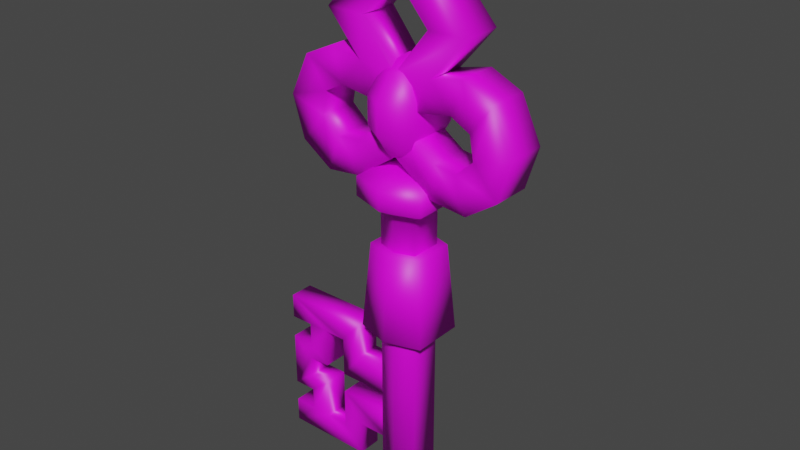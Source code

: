 # Source: llaveVerde.blend  (saved by Blender 3.6.13; exported with 4.5.12 LTS)
import bpy
from mathutils import Matrix  # noqa: F401  (used for matrix-valued properties, if any)

bpy.ops.wm.read_factory_settings(use_empty=True)
scene = bpy.context.scene
scene.name = 'Scene'

# ---- collections
col_collection = bpy.data.collections.new('Collection'); scene.collection.children.link(col_collection)

# ---- images (referenced by path relative to the original .blend; pixels are not part of the script)
import os
ASSET_DIR = os.environ.get("B2B_ASSET_DIR", "")  # directory of the original .blend (textures are referenced by path, not embedded)
HERE = os.path.dirname(os.path.abspath(__file__))  # packed textures are extracted next to this script under _unpacked/

def load_image(name, relpath, width, height, colorspace="sRGB"):
    """Load a texture the original file referenced (path relative to the .blend, or extracted next to this script)."""
    p = next((c for c in (os.path.join(HERE, relpath), os.path.join(ASSET_DIR, relpath)) if relpath and os.path.exists(c)), "")
    if p:
        img = bpy.data.images.load(p, check_existing=True)
        img.name = name
    else:  # same state as the original file: an image datablock whose file is absent (Cycles renders it pink)
        img = bpy.data.images.new(name, width, height)
        img.source = "FILE"
        img.filepath = "//" + (relpath or name)
    img.colorspace_settings.name = colorspace
    return img
img_key03_0_png_001 = load_image('key03_0.png.001', 'key03_0.png', 1024, 1024, 'sRGB')

# ---- materials (node trees are filled in below, after node groups)
mat_material_002 = bpy.data.materials.new('Material.002')
mat_material_002.use_transparent_shadow = False

# ---- material node trees
mat_material_002.use_nodes = True; mat_material_002.node_tree.nodes.clear()
_N = mat_material_002.node_tree.nodes; _L = mat_material_002.node_tree.links
n0 = _N.new('ShaderNodeBsdfPrincipled'); n0.name = 'Principled BSDF'; n0.location = (10, 300)
n0.distribution = 'GGX'
n0.subsurface_method = 'RANDOM_WALK_SKIN'
n0.inputs[3].default_value = 1.45
n0.inputs[27].default_value = (0.0, 0.0, 0.0, 1.0)
n0.inputs[28].default_value = 1.0
n1 = _N.new('ShaderNodeOutputMaterial'); n1.name = 'Material Output'; n1.location = (300, 300)
n2 = _N.new('ShaderNodeTexImage'); n2.name = 'Image Texture'; n2.location = (-420, 333)
n2.image = img_key03_0_png_001
_L.new(n0.outputs[0], n1.inputs[0])
_L.new(n2.outputs[0], n0.inputs[0])
n1.is_active_output = True

# ---- world
world_world = bpy.data.worlds.new('World'); scene.world = world_world
world_world.use_nodes = True; world_world.node_tree.nodes.clear()
_N = world_world.node_tree.nodes; _L = world_world.node_tree.links
n0 = _N.new('ShaderNodeOutputWorld'); n0.name = 'World Output'; n0.location = (300, 300)
n1 = _N.new('ShaderNodeBackground'); n1.name = 'Background'; n1.location = (10, 300)
n1.inputs[0].default_value = (0.05088, 0.05088, 0.05088, 1.0)
_L.new(n1.outputs[0], n0.inputs[0])
n0.is_active_output = True
world_world.color = (0.05088, 0.05088, 0.05088)
world_world.use_sun_shadow = False
world_world.sun_shadow_jitter_overblur = 0.0

# ---- meshes
me_shape0_material0_001 = bpy.data.meshes.new('shape0_material0.001')
me_shape0_material0_001.from_pydata([(-0.1892, 2.197, 0.1004), (-0.3484, 2.233, 0.1004), (-0.5379, 1.745, -0.1004), (-0.5379, 1.745, 0.1004), (-0.3822, 1.638, -0.1004), (-0.3822, 1.638, 0.1004), (-0.2027, 1.658, -0.1004), (0.0, 1.807, -0.1004), (0.3822, 1.638, -0.1004), (0.5379, 1.745, -0.1004), (0.5037, 2.161, 0.1004), (0.1892, 2.197, 0.1004), (-0.2962, 2.064, -0.1004), (0.0, 2.022, 0.1004), (0.3929, 2.012, 0.1004), (0.4141, 1.896, -0.1004), (0.4141, 1.896, 0.1004), (0.3258, 1.816, -0.1004), (0.0, 1.983, -0.1004), (-0.3258, 1.816, -0.1004), (0.0763, 1.817, -0.08122), (0.0, 1.817, -0.1308), (0.0, 2.077, -0.2116), (-0.0763, 2.193, -0.08122), (-0.0763, 2.193, 0.08122), (0.0, 2.077, 0.2116), (0.0, 1.933, 0.2116), (0.0763, 1.817, 0.08122), (0.6014, 1.951, 0.1004), (0.3484, 2.233, 0.1004), (0.364, 2.401, 0.1004), (0.0, 2.596, 0.1004), (-0.364, 2.401, 0.1004), (-0.1728, 2.398, 0.1004), (0.2962, 2.064, 0.1004), (-0.7082, 0.8324, 0.06196), (-0.5911, 0.7053, 0.06196), (-0.5911, 0.5905, 0.06196), (-0.7082, 0.5905, 0.06196), (-0.5911, 0.5006, 0.06196), (-0.7082, 0.3043, 0.06196), (-0.5911, 0.3043, 0.06196), (-0.5911, 0.1895, 0.06196), (-0.4828, 0.1895, 0.06196), (-0.7082, 0.06241, -0.06196), (-0.7082, 0.1895, -0.06196), (-0.5911, 0.1895, -0.06196), (-0.5911, 0.3043, -0.06196), (-0.7082, 0.3043, -0.06196), (-0.5911, 0.5905, -0.06196), (-0.4828, 0.5006, -0.06196), (-0.5911, 0.7053, -0.06196), (-0.7082, 0.8324, -0.06196), (0.2027, 1.658, -0.1004), (0.2158, 1.831, -0.1004), (-0.2158, 1.831, -0.1004), (-0.6014, 1.951, -0.1004), (-0.099, 1.53, 0.0792), (0.0, 1.583, 0.2066), (-0.1826, 1.583, 0.1461), (-0.1826, 1.679, -0.1461), (0.0, 1.679, -0.2066), (0.0, 1.583, -0.2066), (0.099, 0.905, 0.0792), (0.099, 0.905, -0.0792), (0.099, 0.03132, -0.0792), (0.0, 0.905, -0.112), (0.0, 0.03132, -0.112), (-0.099, 0.905, -0.0792), (-0.099, 0.905, 0.0792), (0.0, 0.905, 0.112), (0.0, 1.306, 0.112), (0.0, 1.53, 0.112), (-0.099, 1.306, 0.0792), (-0.099, 1.306, -0.0792), (-0.099, 1.53, -0.0792), (0.0, 1.306, -0.112), (0.0, 1.53, -0.112), (0.099, 1.306, -0.0792), (0.099, 1.306, 0.0792), (0.1407, 1.344, 0.1036), (0.1745, 0.905, 0.1307), (0.0, 1.344, -0.1465), (-0.1407, 1.344, 0.1036), (-0.1745, 0.905, 0.1307), (0.0, 2.18, -0.1004), (-0.364, 2.401, -0.1004), (0.364, 2.401, -0.1004), (0.1107, 1.731, 0.08855), (0.1107, 1.731, -0.08855), (0.1826, 1.679, 0.1461), (0.1826, 1.583, -0.1461), (0.099, 1.53, 0.0792), (-0.2962, 2.064, 0.1004), (-0.5037, 2.161, 0.1004), (-0.3929, 2.012, 0.1004), (-0.6014, 1.951, 0.1004), (0.3484, 2.233, -0.1004), (0.2962, 2.064, -0.1004), (0.1892, 2.197, -0.1004), (0.0, 2.022, -0.1004), (-0.1892, 2.197, -0.1004), (-0.4828, 0.1895, -0.06196), (-0.3669, 0.1895, -0.06196), (-0.2576, 0.06241, -0.06196), (-0.3669, 0.3942, -0.06196), (-0.2576, 0.2421, -0.06196), (-0.2576, 0.8324, 0.06196), (-0.08602, 0.5006, 0.06196), (-0.08602, 0.6527, 0.06196), (0.1234, 1.933, -0.1314), (0.1234, 2.077, -0.1314), (0.0763, 2.193, -0.08122), (0.0, 1.817, 0.1308), (-0.1234, 1.933, 0.1314), (-0.1234, 2.077, 0.1314), (0.0, 2.193, -0.1308), (-0.1234, 2.077, -0.1314), (-0.1234, 1.933, -0.1314), (0.0, 1.933, -0.2116), (-0.0763, 1.817, -0.08122), (-0.1107, 1.731, 0.08855), (-0.1826, 1.583, -0.1461), (0.099, 1.53, -0.0792), (0.1728, 2.398, 0.1004), (0.1728, 2.398, -0.1004), (0.1826, 1.679, -0.1461), (-0.1107, 1.731, -0.08855), (0.0, 2.18, 0.1004), (-0.1728, 2.398, -0.1004), (0.0, 2.596, -0.1004), (0.1234, 1.933, 0.1314), (0.1234, 2.077, 0.1314), (0.0, 2.193, 0.1308), (0.0763, 2.193, 0.08122), (0.0, 2.251, 0.0), (0.0, 2.809, 0.1004), (0.0, 2.809, -0.1004), (-0.1826, 1.679, 0.1461), (-0.2576, 0.2421, 0.06196), (-0.2576, 0.8324, -0.06196), (-0.3669, 0.1895, 0.06196), (-0.3669, 0.5006, -0.06196), (-0.2576, 0.6527, -0.06196), (-0.5911, 0.5006, -0.06196), (-0.5911, 0.3942, 0.06196), (-0.5911, 0.3942, -0.06196), (0.0, 0.905, -0.1848), (0.1745, 0.905, -0.1307), (0.0, 0.905, 0.1848), (-0.1745, 0.905, -0.1307), (0.099, 0.03132, 0.0792), (-0.099, 0.03132, -0.0792), (0.0, 0.03132, 0.112), (-0.099, 0.03132, 0.0792), (0.6014, 1.951, -0.1004), (0.3929, 2.012, -0.1004), (-0.4141, 1.896, -0.1004), (-0.5037, 2.161, -0.1004), (0.5037, 2.161, -0.1004), (-0.3929, 2.012, -0.1004), (-0.3484, 2.233, -0.1004), (0.3258, 1.816, 0.1004), (0.5379, 1.745, 0.1004), (0.3822, 1.638, 0.1004), (0.2158, 1.831, 0.1004), (0.0, 1.807, 0.1004), (0.2027, 1.658, 0.1004), (0.0, 1.983, 0.1004), (-0.2158, 1.831, 0.1004), (-0.3669, 0.5006, 0.06196), (-0.3669, 0.7053, 0.06196), (-0.3669, 0.7053, -0.06196), (-0.4828, 0.7053, 0.06196), (-0.4828, 0.5006, 0.06196), (-0.4828, 0.7053, -0.06196), (-0.4141, 1.896, 0.1004), (-0.3258, 1.816, 0.1004), (-0.2027, 1.658, 0.1004), (-0.4828, 0.3942, 0.06196), (-0.4828, 0.3942, -0.06196), (-0.08602, 0.3942, -0.06196), (0.0, 1.679, 0.2066), (0.0, 1.731, -0.1252), (0.0, 1.731, 0.1252), (0.1826, 1.583, 0.1461), (-0.2576, 0.06241, 0.06196), (-0.1407, 1.344, -0.1036), (0.0, 1.344, 0.1465), (0.1407, 1.344, -0.1036), (-0.7082, 0.7053, -0.06196), (-0.7082, 0.7053, 0.06196), (-0.7082, 0.5905, -0.06196), (-0.7082, 0.1895, 0.06196), (-0.08602, 0.2421, 0.06196), (-0.08602, 0.2421, -0.06196), (-0.2576, 0.6527, 0.06196), (-0.0763, 1.817, 0.08122), (0.0, 1.758, 0.0), (-0.7082, 0.06241, 0.06196), (-0.08602, 0.3942, 0.06196), (-0.3669, 0.3942, 0.06196), (-0.08602, 0.5006, -0.06196), (-0.08602, 0.6527, -0.06196)], [], [(0, 101, 161), (0, 161, 1), (1, 161, 158), (1, 158, 94), (94, 158, 56), (94, 56, 96), (96, 56, 2), (96, 2, 3), (3, 2, 4), (3, 4, 5), (5, 4, 6), (5, 6, 178), (178, 6, 7), (178, 7, 166), (166, 7, 53), (166, 53, 167), (167, 53, 8), (167, 8, 164), (164, 8, 9), (164, 9, 163), (163, 9, 155), (163, 155, 28), (28, 155, 159), (28, 159, 10), (10, 159, 97), (10, 97, 29), (29, 97, 99), (29, 99, 11), (93, 12, 100), (93, 100, 13), (13, 100, 98), (13, 98, 34), (34, 98, 156), (34, 156, 14), (14, 156, 15), (14, 15, 16), (16, 15, 17), (16, 17, 162), (162, 17, 54), (162, 54, 165), (165, 54, 18), (165, 18, 168), (168, 18, 55), (168, 55, 169), (169, 55, 19), (169, 19, 177), (177, 19, 157), (177, 157, 176), (176, 157, 160), (176, 160, 95), (95, 160, 12), (95, 12, 93), (27, 113, 198), (27, 198, 20), (20, 198, 21), (20, 21, 110), (110, 21, 119), (110, 119, 111), (111, 119, 22), (111, 22, 112), (112, 22, 116), (112, 116, 135), (135, 116, 23), (135, 23, 24), (24, 23, 115), (24, 115, 25), (25, 115, 26), (25, 26, 131), (131, 26, 27), (131, 27, 20), (16, 28, 10), (16, 10, 14), (14, 10, 29), (14, 29, 34), (34, 29, 11), (34, 11, 128), (128, 11, 30), (128, 30, 124), (124, 30, 136), (124, 136, 31), (31, 136, 32), (31, 32, 33), (32, 0, 33), (33, 0, 128), (128, 0, 13), (128, 13, 34), (35, 191, 36), (35, 36, 173), (173, 36, 37), (173, 37, 174), (174, 37, 38), (174, 38, 39), (39, 38, 40), (39, 40, 145), (145, 40, 41), (145, 41, 179), (179, 41, 42), (179, 42, 43), (43, 42, 199), (43, 199, 186), (44, 45, 46), (44, 46, 102), (102, 46, 47), (102, 47, 180), (180, 47, 48), (180, 48, 146), (146, 48, 192), (146, 192, 144), (144, 192, 49), (144, 49, 50), (50, 49, 51), (50, 51, 175), (175, 51, 52), (175, 52, 140), (15, 9, 8), (15, 8, 17), (17, 8, 53), (17, 53, 54), (54, 53, 7), (54, 7, 18), (18, 7, 6), (18, 6, 55), (55, 6, 4), (55, 4, 19), (19, 4, 2), (19, 2, 157), (157, 2, 56), (157, 56, 158), (57, 72, 58), (57, 58, 59), (59, 58, 182), (59, 182, 138), (138, 182, 184), (138, 184, 121), (121, 184, 127), (121, 127, 60), (60, 127, 61), (60, 61, 62), (62, 61, 91), (62, 91, 123), (123, 91, 92), (70, 154, 153), (70, 153, 63), (63, 153, 151), (63, 151, 64), (64, 151, 65), (64, 65, 66), (66, 65, 67), (66, 67, 68), (68, 67, 152), (68, 152, 69), (69, 152, 154), (69, 154, 70), (71, 92, 72), (71, 72, 73), (73, 72, 57), (73, 57, 74), (74, 57, 75), (74, 75, 76), (76, 75, 77), (76, 77, 78), (78, 77, 123), (78, 123, 79), (79, 123, 92), (79, 92, 71), (188, 84, 149), (188, 149, 80), (80, 149, 81), (80, 81, 189), (189, 81, 148), (189, 148, 82), (82, 148, 147), (82, 147, 187), (187, 147, 150), (187, 150, 83), (83, 150, 84), (83, 84, 188), (85, 101, 86), (85, 86, 129), (129, 86, 137), (129, 137, 130), (130, 137, 87), (130, 87, 125), (125, 87, 99), (125, 99, 85), (184, 182, 88), (184, 88, 89), (89, 88, 90), (89, 90, 126), (126, 90, 185), (126, 185, 91), (91, 185, 92), (93, 1, 94), (93, 94, 95), (95, 94, 96), (95, 96, 176), (176, 96, 3), (176, 3, 5), (97, 159, 98), (97, 98, 99), (99, 98, 100), (99, 100, 85), (85, 100, 12), (85, 12, 101), (44, 102, 103), (44, 103, 104), (104, 103, 105), (104, 105, 106), (106, 105, 181), (106, 181, 195), (35, 173, 171), (35, 171, 107), (107, 171, 170), (107, 170, 196), (196, 170, 108), (196, 108, 109), (131, 20, 110), (131, 110, 132), (132, 110, 111), (132, 111, 134), (134, 111, 112), (134, 112, 135), (113, 27, 26), (113, 26, 114), (114, 26, 115), (114, 115, 117), (117, 115, 23), (117, 23, 116), (117, 116, 22), (117, 22, 118), (118, 22, 119), (118, 119, 120), (120, 119, 21), (120, 21, 198), (138, 121, 60), (138, 60, 122), (122, 60, 62), (122, 62, 77), (77, 62, 123), (85, 128, 124), (85, 124, 125), (125, 124, 31), (125, 31, 130), (126, 91, 61), (126, 61, 183), (183, 61, 127), (183, 127, 184), (128, 85, 129), (128, 129, 33), (33, 129, 130), (33, 130, 31), (25, 131, 132), (25, 132, 133), (133, 132, 134), (133, 134, 135), (11, 99, 87), (11, 87, 30), (30, 87, 137), (30, 137, 136), (101, 0, 32), (101, 32, 86), (86, 32, 136), (86, 136, 137), (114, 117, 118), (114, 118, 197), (197, 118, 120), (197, 120, 198), (59, 138, 122), (59, 122, 75), (75, 122, 77), (41, 47, 46), (41, 46, 42), (38, 37, 49), (38, 49, 192), (48, 47, 41), (48, 41, 40), (107, 196, 143), (107, 143, 140), (106, 139, 186), (106, 186, 104), (201, 141, 139), (201, 139, 194), (172, 175, 140), (172, 140, 143), (141, 43, 186), (141, 186, 139), (142, 172, 143), (142, 143, 203), (144, 39, 145), (144, 145, 146), (147, 148, 81), (147, 81, 149), (147, 149, 84), (147, 84, 150), (152, 67, 65), (152, 65, 151), (152, 151, 153), (152, 153, 154), (155, 9, 15), (155, 15, 156), (145, 179, 180), (145, 180, 146), (160, 157, 158), (160, 158, 161), (159, 155, 156), (159, 156, 98), (12, 160, 161), (12, 161, 101), (50, 174, 39), (50, 39, 144), (172, 171, 173), (172, 173, 175), (163, 28, 16), (163, 16, 162), (164, 163, 162), (164, 162, 165), (167, 164, 165), (167, 165, 168), (166, 167, 168), (166, 168, 169), (170, 171, 172), (170, 172, 142), (13, 0, 93), (93, 0, 1), (173, 174, 50), (173, 50, 175), (177, 176, 5), (177, 5, 178), (169, 177, 178), (169, 178, 166), (179, 43, 102), (179, 102, 180), (43, 141, 103), (43, 103, 102), (141, 201, 105), (141, 105, 103), (201, 200, 181), (201, 181, 105), (90, 88, 182), (90, 182, 58), (202, 108, 170), (202, 170, 142), (89, 126, 183), (89, 183, 184), (185, 90, 58), (185, 58, 72), (44, 104, 186), (44, 186, 199), (35, 107, 140), (35, 140, 52), (82, 187, 83), (82, 83, 188), (188, 80, 189), (188, 189, 82), (52, 190, 191), (52, 191, 35), (199, 193, 45), (199, 45, 44), (40, 38, 192), (40, 192, 48), (42, 46, 45), (42, 45, 193), (194, 139, 106), (194, 106, 195), (133, 135, 24), (133, 24, 25), (51, 36, 191), (51, 191, 190), (196, 109, 203), (196, 203, 143), (49, 37, 36), (49, 36, 51), (197, 198, 113), (197, 113, 114), (193, 199, 42), (190, 52, 51), (57, 59, 75), (92, 185, 72), (200, 201, 194), (202, 142, 203)])
me_shape0_material0_001.polygons.foreach_set('use_smooth', [True] * 380)
_uv = me_shape0_material0_001.uv_layers.new(name='UVMap')
_uv.uv.foreach_set('vector', [0.7927, -0.4405, 0.7927, -0.4405, 0.5495, -0.4148, 0.7927, -0.4405, 0.5495, -0.4148, 0.5495, -0.4148, 0.5495, -0.4148, 0.5495, -0.4148, 0.3124, -0.4664, 0.5495, -0.4148, 0.3124, -0.4664, 0.3124, -0.4664, 0.3124, -0.4664, 0.3124, -0.4664, 0.1632, -0.6177, 0.3124, -0.4664, 0.1632, -0.6177, 0.1632, -0.6177, 0.1632, -0.6177, 0.1632, -0.6177, 0.2602, -0.7657, 0.1632, -0.6177, 0.2602, -0.7657, 0.2602, -0.7657, 0.2602, -0.7657, 0.2602, -0.7657, 0.4979, -0.8429, 0.2602, -0.7657, 0.4979, -0.8429, 0.4979, -0.8429, 0.4979, -0.8429, 0.4979, -0.8429, 0.7721, -0.8287, 0.4979, -0.8429, 0.7721, -0.8287, 0.7721, -0.8287, 0.7721, -0.8287, 0.7721, -0.8287, 1.082, -0.7216, 0.7721, -0.8287, 1.082, -0.7216, 1.082, -0.7216, 1.082, -0.7216, 1.082, -0.7216, 1.391, -0.8287, 1.082, -0.7216, 1.391, -0.8287, 1.391, -0.8287, 1.391, -0.8287, 1.391, -0.8287, 1.665, -0.8429, 1.391, -0.8287, 1.665, -0.8429, 1.665, -0.8429, 1.665, -0.8429, 1.665, -0.8429, 1.903, -0.7657, 1.665, -0.8429, 1.903, -0.7657, 1.903, -0.7657, 1.903, -0.7657, 1.903, -0.7657, 2.0, -0.6177, 1.903, -0.7657, 2.0, -0.6177, 2.0, -0.6177, 2.0, -0.6177, 2.0, -0.6177, 1.851, -0.4664, 2.0, -0.6177, 1.851, -0.4664, 1.851, -0.4664, 1.851, -0.4664, 1.851, -0.4664, 1.614, -0.4148, 1.851, -0.4664, 1.614, -0.4148, 1.614, -0.4148, 1.614, -0.4148, 1.614, -0.4148, 1.371, -0.4405, 1.614, -0.4148, 1.371, -0.4405, 1.371, -0.4405, 0.6293, -0.5363, 0.6293, -0.5363, 1.082, -0.567, 0.6293, -0.5363, 1.082, -0.567, 1.082, -0.567, 1.082, -0.567, 1.082, -0.567, 1.534, -0.5363, 1.082, -0.567, 1.534, -0.5363, 1.534, -0.5363, 1.534, -0.5363, 1.534, -0.5363, 1.682, -0.574, 1.534, -0.5363, 1.682, -0.574, 1.682, -0.574, 1.682, -0.574, 1.682, -0.574, 1.714, -0.6575, 1.682, -0.574, 1.714, -0.6575, 1.714, -0.6575, 1.714, -0.6575, 1.714, -0.6575, 1.579, -0.7146, 1.714, -0.6575, 1.579, -0.7146, 1.579, -0.7146, 1.579, -0.7146, 1.579, -0.7146, 1.411, -0.7043, 1.579, -0.7146, 1.411, -0.7043, 1.411, -0.7043, 1.411, -0.7043, 1.411, -0.7043, 1.082, -0.5949, 1.411, -0.7043, 1.082, -0.5949, 1.082, -0.5949, 1.082, -0.5949, 1.082, -0.5949, 0.752, -0.7043, 1.082, -0.5949, 0.752, -0.7043, 0.752, -0.7043, 0.752, -0.7043, 0.752, -0.7043, 0.5841, -0.7146, 0.752, -0.7043, 0.5841, -0.7146, 0.5841, -0.7146, 0.5841, -0.7146, 0.5841, -0.7146, 0.4492, -0.6575, 0.5841, -0.7146, 0.4492, -0.6575, 0.4492, -0.6575, 0.4492, -0.6575, 0.4492, -0.6575, 0.4815, -0.574, 0.4492, -0.6575, 0.4815, -0.574, 0.4815, -0.574, 0.4815, -0.574, 0.4815, -0.574, 0.6293, -0.5363, 0.4815, -0.574, 0.6293, -0.5363, 0.6293, -0.5363, 1.198, -0.7142, 1.082, -0.7142, 1.082, -0.7564, 1.198, -0.7142, 1.082, -0.7564, 1.198, -0.7142, 1.198, -0.7142, 1.082, -0.7564, 1.082, -0.7142, 1.198, -0.7142, 1.082, -0.7142, 1.27, -0.6306, 1.27, -0.6306, 1.082, -0.7142, 1.082, -0.6306, 1.27, -0.6306, 1.082, -0.6306, 1.27, -0.5274, 1.27, -0.5274, 1.082, -0.6306, 1.082, -0.5274, 1.27, -0.5274, 1.082, -0.5274, 1.198, -0.4438, 1.198, -0.4438, 1.082, -0.5274, 1.082, -0.4438, 1.198, -0.4438, 1.082, -0.4438, 1.082, -0.4016, 1.082, -0.4016, 1.082, -0.4438, 0.9651, -0.4438, 1.082, -0.4016, 0.9651, -0.4438, 0.9651, -0.4438, 0.9651, -0.4438, 0.9651, -0.4438, 0.8931, -0.5274, 0.9651, -0.4438, 0.8931, -0.5274, 1.082, -0.5274, 1.082, -0.5274, 0.8931, -0.5274, 1.082, -0.6306, 1.082, -0.5274, 1.082, -0.6306, 1.27, -0.6306, 1.27, -0.6306, 1.082, -0.6306, 1.198, -0.7142, 1.27, -0.6306, 1.198, -0.7142, 1.198, -0.7142, 1.714, -0.6575, 2.0, -0.6177, 1.851, -0.4664, 1.714, -0.6575, 1.851, -0.4664, 1.682, -0.574, 1.682, -0.574, 1.851, -0.4664, 1.614, -0.4148, 1.682, -0.574, 1.614, -0.4148, 1.534, -0.5363, 1.534, -0.5363, 1.614, -0.4148, 1.371, -0.4405, 1.534, -0.5363, 1.371, -0.4405, 1.082, -0.4527, 1.082, -0.4527, 1.371, -0.4405, 1.637, -0.2937, 1.082, -0.4527, 1.637, -0.2937, 1.346, -0.2961, 1.346, -0.2961, 1.637, -0.2937, 1.082, 0.0, 1.346, -0.2961, 1.082, 0.0, 1.082, -0.1537, 1.082, -0.1537, 1.082, 0.0, 0.5258, -0.2937, 1.082, -0.1537, 0.5258, -0.2937, 0.8177, -0.2961, 0.5258, -0.2937, 0.7927, -0.4405, 0.8177, -0.2961, 0.8177, -0.2961, 0.7927, -0.4405, 1.082, -0.4527, 1.082, -0.4527, 0.7927, -0.4405, 1.082, -0.567, 1.082, -0.4527, 1.082, -0.567, 1.534, -0.5363, 0.0, -1.423, 0.0, -1.515, 0.179, -1.515, 0.0, -1.423, 0.179, -1.515, 0.3443, -1.515, 0.3443, -1.515, 0.179, -1.515, 0.179, -1.597, 0.3443, -1.515, 0.179, -1.597, 0.3443, -1.662, 0.3443, -1.662, 0.179, -1.597, 0.0, -1.597, 0.3443, -1.662, 0.0, -1.597, 0.179, -1.662, 0.179, -1.662, 0.0, -1.597, 0.0, -1.803, 0.179, -1.662, 0.0, -1.803, 0.179, -1.739, 0.179, -1.739, 0.0, -1.803, 0.179, -1.803, 0.179, -1.739, 0.179, -1.803, 0.3443, -1.739, 0.3443, -1.739, 0.179, -1.803, 0.179, -1.886, 0.3443, -1.739, 0.179, -1.886, 0.3443, -1.886, 0.3443, -1.886, 0.179, -1.886, 0.0, -1.978, 0.3443, -1.886, 0.0, -1.978, 0.6883, -1.978, 0.0, -1.978, 0.0, -1.886, 0.179, -1.886, 0.0, -1.978, 0.179, -1.886, 0.3443, -1.886, 0.3443, -1.886, 0.179, -1.886, 0.179, -1.803, 0.3443, -1.886, 0.179, -1.803, 0.3443, -1.739, 0.3443, -1.739, 0.179, -1.803, 0.0, -1.803, 0.3443, -1.739, 0.0, -1.803, 0.179, -1.739, 0.179, -1.739, 0.0, -1.803, 0.0, -1.597, 0.179, -1.739, 0.0, -1.597, 0.179, -1.662, 0.179, -1.662, 0.0, -1.597, 0.179, -1.597, 0.179, -1.662, 0.179, -1.597, 0.3443, -1.662, 0.3443, -1.662, 0.179, -1.597, 0.179, -1.515, 0.3443, -1.662, 0.179, -1.515, 0.3443, -1.515, 0.3443, -1.515, 0.179, -1.515, 0.0, -1.423, 0.3443, -1.515, 0.0, -1.423, 0.6883, -1.423, 1.714, -0.6575, 1.903, -0.7657, 1.665, -0.8429, 1.714, -0.6575, 1.665, -0.8429, 1.579, -0.7146, 1.579, -0.7146, 1.665, -0.8429, 1.391, -0.8287, 1.579, -0.7146, 1.391, -0.8287, 1.411, -0.7043, 1.411, -0.7043, 1.391, -0.8287, 1.082, -0.7216, 1.411, -0.7043, 1.082, -0.7216, 1.082, -0.5949, 1.082, -0.5949, 1.082, -0.7216, 0.7721, -0.8287, 1.082, -0.5949, 0.7721, -0.8287, 0.752, -0.7043, 0.752, -0.7043, 0.7721, -0.8287, 0.4979, -0.8429, 0.752, -0.7043, 0.4979, -0.8429, 0.5841, -0.7146, 0.5841, -0.7146, 0.4979, -0.8429, 0.2602, -0.7657, 0.5841, -0.7146, 0.2602, -0.7657, 0.4492, -0.6575, 0.4492, -0.6575, 0.2602, -0.7657, 0.1632, -0.6177, 0.4492, -0.6575, 0.1632, -0.6177, 0.3124, -0.4664, 0.9304, -0.9212, 1.082, -0.9212, 1.082, -0.883, 0.9304, -0.9212, 1.082, -0.883, 0.8027, -0.883, 0.8027, -0.883, 1.082, -0.883, 1.082, -0.8135, 0.8027, -0.883, 1.082, -0.8135, 0.8027, -0.8135, 0.8027, -0.8135, 1.082, -0.8135, 1.082, -0.7761, 0.8027, -0.8135, 1.082, -0.7761, 0.9126, -0.7761, 0.9126, -0.7761, 1.082, -0.7761, 0.9126, -0.7761, 0.9126, -0.7761, 0.9126, -0.7761, 0.8027, -0.8135, 0.8027, -0.8135, 0.9126, -0.7761, 1.082, -0.8135, 0.8027, -0.8135, 1.082, -0.8135, 1.082, -0.883, 1.082, -0.883, 1.082, -0.8135, 1.361, -0.883, 1.082, -0.883, 1.361, -0.883, 1.233, -0.9212, 1.233, -0.9212, 1.361, -0.883, 1.233, -0.9212, 1.082, -1.371, 0.9304, -2.0, 1.082, -2.0, 1.082, -1.371, 1.082, -2.0, 1.233, -1.371, 1.233, -1.371, 1.082, -2.0, 1.233, -2.0, 1.233, -1.371, 1.233, -2.0, 1.233, -1.371, 1.233, -1.371, 1.233, -2.0, 1.233, -2.0, 1.233, -1.371, 1.233, -2.0, 1.082, -1.371, 1.082, -1.371, 1.233, -2.0, 1.082, -2.0, 1.082, -1.371, 1.082, -2.0, 0.9304, -1.371, 0.9304, -1.371, 1.082, -2.0, 0.9304, -2.0, 0.9304, -1.371, 0.9304, -2.0, 0.9304, -1.371, 0.9304, -1.371, 0.9304, -2.0, 0.9304, -2.0, 0.9304, -1.371, 0.9304, -2.0, 1.082, -1.371, 1.082, -1.082, 1.233, -0.9212, 1.082, -0.9212, 1.082, -1.082, 1.082, -0.9212, 0.9304, -1.082, 0.9304, -1.082, 1.082, -0.9212, 0.9304, -0.9212, 0.9304, -1.082, 0.9304, -0.9212, 0.9304, -1.082, 0.9304, -1.082, 0.9304, -0.9212, 0.9304, -0.9212, 0.9304, -1.082, 0.9304, -0.9212, 1.082, -1.082, 1.082, -1.082, 0.9304, -0.9212, 1.082, -0.9212, 1.082, -1.082, 1.082, -0.9212, 1.233, -1.082, 1.233, -1.082, 1.082, -0.9212, 1.233, -0.9212, 1.233, -1.082, 1.233, -0.9212, 1.233, -1.082, 1.233, -1.082, 1.233, -0.9212, 1.233, -0.9212, 1.233, -1.082, 1.233, -0.9212, 1.082, -1.082, 1.082, -1.055, 0.8151, -1.371, 1.082, -1.371, 1.082, -1.055, 1.082, -1.371, 1.297, -1.055, 1.297, -1.055, 1.082, -1.371, 1.348, -1.371, 1.297, -1.055, 1.348, -1.371, 1.297, -1.055, 1.297, -1.055, 1.348, -1.371, 1.348, -1.371, 1.297, -1.055, 1.348, -1.371, 1.082, -1.055, 1.082, -1.055, 1.348, -1.371, 1.082, -1.371, 1.082, -1.055, 1.082, -1.371, 0.8667, -1.055, 0.8667, -1.055, 1.082, -1.371, 0.8151, -1.371, 0.8667, -1.055, 0.8151, -1.371, 0.8667, -1.055, 0.8667, -1.055, 0.8151, -1.371, 0.8151, -1.371, 0.8667, -1.055, 0.8151, -1.371, 1.082, -1.055, 1.082, -0.4527, 0.7927, -0.4405, 0.5258, -0.2937, 1.082, -0.4527, 0.5258, -0.2937, 0.8177, -0.2961, 0.8177, -0.2961, 0.5258, -0.2937, 1.082, 0.0, 0.8177, -0.2961, 1.082, 0.0, 1.082, -0.1537, 1.082, -0.1537, 1.082, 0.0, 1.637, -0.2937, 1.082, -0.1537, 1.637, -0.2937, 1.346, -0.2961, 1.346, -0.2961, 1.637, -0.2937, 1.371, -0.4405, 1.346, -0.2961, 1.371, -0.4405, 1.082, -0.4527, 1.082, -0.7761, 1.082, -0.8135, 1.251, -0.7761, 1.082, -0.7761, 1.251, -0.7761, 1.251, -0.7761, 1.251, -0.7761, 1.251, -0.7761, 1.361, -0.8135, 1.251, -0.7761, 1.361, -0.8135, 1.361, -0.8135, 1.361, -0.8135, 1.361, -0.8135, 1.361, -0.883, 1.361, -0.8135, 1.361, -0.883, 1.361, -0.883, 1.361, -0.883, 1.361, -0.883, 1.233, -0.9212, 0.6293, -0.5363, 0.5495, -0.4148, 0.3124, -0.4664, 0.6293, -0.5363, 0.3124, -0.4664, 0.4815, -0.574, 0.4815, -0.574, 0.3124, -0.4664, 0.1632, -0.6177, 0.4815, -0.574, 0.1632, -0.6177, 0.4492, -0.6575, 0.4492, -0.6575, 0.1632, -0.6177, 0.2602, -0.7657, 0.4492, -0.6575, 0.2602, -0.7657, 0.4979, -0.8429, 1.614, -0.4148, 1.851, -0.4664, 1.534, -0.5363, 1.614, -0.4148, 1.534, -0.5363, 1.371, -0.4405, 1.371, -0.4405, 1.534, -0.5363, 1.082, -0.567, 1.371, -0.4405, 1.082, -0.567, 1.082, -0.4527, 1.082, -0.4527, 1.082, -0.567, 0.6293, -0.5363, 1.082, -0.4527, 0.6293, -0.5363, 0.7927, -0.4405, 0.0, -1.978, 0.3443, -1.886, 0.5213, -1.886, 0.0, -1.978, 0.5213, -1.886, 0.6883, -1.978, 0.6883, -1.978, 0.5213, -1.886, 0.5213, -1.739, 0.6883, -1.978, 0.5213, -1.739, 0.6883, -1.848, 0.6883, -1.848, 0.5213, -1.739, 0.9503, -1.739, 0.6883, -1.848, 0.9503, -1.739, 0.9503, -1.848, 0.0, -1.423, 0.3443, -1.515, 0.5213, -1.515, 0.0, -1.423, 0.5213, -1.515, 0.6883, -1.423, 0.6883, -1.423, 0.5213, -1.515, 0.5213, -1.662, 0.6883, -1.423, 0.5213, -1.662, 0.6883, -1.553, 0.6883, -1.553, 0.5213, -1.662, 0.9503, -1.662, 0.6883, -1.553, 0.9503, -1.662, 0.9502, -1.553, 1.27, -0.6306, 1.198, -0.7142, 1.27, -0.6306, 1.27, -0.6306, 1.27, -0.6306, 1.27, -0.5274, 1.27, -0.5274, 1.27, -0.6306, 1.27, -0.5274, 1.27, -0.5274, 1.27, -0.5274, 1.198, -0.4438, 1.198, -0.4438, 1.27, -0.5274, 1.198, -0.4438, 1.198, -0.4438, 1.198, -0.4438, 1.082, -0.4016, 1.082, -0.7142, 1.198, -0.7142, 1.082, -0.6306, 1.082, -0.7142, 1.082, -0.6306, 0.8931, -0.6306, 0.8931, -0.6306, 1.082, -0.6306, 0.8931, -0.5274, 0.8931, -0.6306, 0.8931, -0.5274, 0.8931, -0.5274, 0.8931, -0.5274, 0.8931, -0.5274, 0.9651, -0.4438, 0.8931, -0.5274, 0.9651, -0.4438, 1.082, -0.4438, 0.8931, -0.5274, 1.082, -0.4438, 1.082, -0.5274, 0.8931, -0.5274, 1.082, -0.5274, 0.8931, -0.6306, 0.8931, -0.6306, 1.082, -0.5274, 1.082, -0.6306, 0.8931, -0.6306, 1.082, -0.6306, 0.9651, -0.7142, 0.9651, -0.7142, 1.082, -0.6306, 1.082, -0.7142, 0.9651, -0.7142, 1.082, -0.7142, 1.082, -0.7564, 0.8027, -0.8135, 0.9126, -0.7761, 0.8027, -0.8135, 0.8027, -0.8135, 0.8027, -0.8135, 0.8027, -0.883, 0.8027, -0.883, 0.8027, -0.8135, 1.082, -0.883, 0.8027, -0.883, 1.082, -0.883, 1.082, -0.9212, 1.082, -0.9212, 1.082, -0.883, 1.233, -0.9212, 1.082, -0.4527, 1.082, -0.4527, 1.346, -0.2961, 1.082, -0.4527, 1.346, -0.2961, 1.346, -0.2961, 1.346, -0.2961, 1.346, -0.2961, 1.082, -0.1537, 1.346, -0.2961, 1.082, -0.1537, 1.082, -0.1537, 1.361, -0.8135, 1.361, -0.883, 1.082, -0.8135, 1.361, -0.8135, 1.082, -0.8135, 1.082, -0.7761, 1.082, -0.7761, 1.082, -0.8135, 0.9126, -0.7761, 1.082, -0.7761, 0.9126, -0.7761, 1.082, -0.7761, 1.082, -0.4527, 1.082, -0.4527, 0.8177, -0.2961, 1.082, -0.4527, 0.8177, -0.2961, 0.8177, -0.2961, 0.8177, -0.2961, 0.8177, -0.2961, 1.082, -0.1537, 0.8177, -0.2961, 1.082, -0.1537, 1.082, -0.1537, 1.082, -0.5274, 1.27, -0.6306, 1.27, -0.5274, 1.082, -0.5274, 1.27, -0.5274, 1.082, -0.4438, 1.082, -0.4438, 1.27, -0.5274, 1.198, -0.4438, 1.082, -0.4438, 1.198, -0.4438, 1.082, -0.4016, 1.371, -0.4405, 1.371, -0.4405, 1.637, -0.2937, 1.371, -0.4405, 1.637, -0.2937, 1.637, -0.2937, 1.637, -0.2937, 1.637, -0.2937, 1.082, 0.0, 1.637, -0.2937, 1.082, 0.0, 1.082, 0.0, 0.7927, -0.4405, 0.7927, -0.4405, 0.5258, -0.2937, 0.7927, -0.4405, 0.5258, -0.2937, 0.5258, -0.2937, 0.5258, -0.2937, 0.5258, -0.2937, 1.082, 0.0, 0.5258, -0.2937, 1.082, 0.0, 1.082, 0.0, 0.8931, -0.6306, 0.8931, -0.5274, 0.8931, -0.6306, 0.8931, -0.6306, 0.8931, -0.6306, 0.9651, -0.7142, 0.9651, -0.7142, 0.8931, -0.6306, 0.9651, -0.7142, 0.9651, -0.7142, 0.9651, -0.7142, 1.082, -0.7564, 0.8027, -0.883, 0.8027, -0.8135, 0.8027, -0.883, 0.8027, -0.883, 0.8027, -0.883, 0.9304, -0.9212, 0.9304, -0.9212, 0.8027, -0.883, 1.082, -0.9212, 0.179, -1.803, 0.179, -1.803, 0.179, -1.886, 0.179, -1.803, 0.179, -1.886, 0.179, -1.886, 0.0, -1.597, 0.179, -1.597, 0.179, -1.597, 0.0, -1.597, 0.179, -1.597, 0.0, -1.597, 0.0, -1.803, 0.179, -1.803, 0.179, -1.803, 0.0, -1.803, 0.179, -1.803, 0.0, -1.803, 0.6883, -1.423, 0.6883, -1.553, 0.6883, -1.553, 0.6883, -1.423, 0.6883, -1.553, 0.6883, -1.423, 0.6883, -1.848, 0.6883, -1.848, 0.6883, -1.978, 0.6883, -1.848, 0.6883, -1.978, 0.6883, -1.978, 0.5213, -1.739, 0.5213, -1.886, 0.6883, -1.848, 0.5213, -1.739, 0.6883, -1.848, 0.9503, -1.848, 0.5213, -1.515, 0.3443, -1.515, 0.6883, -1.423, 0.5213, -1.515, 0.6883, -1.423, 0.6883, -1.553, 0.5213, -1.886, 0.3443, -1.886, 0.6883, -1.978, 0.5213, -1.886, 0.6883, -1.978, 0.6883, -1.848, 0.5213, -1.662, 0.5213, -1.515, 0.6883, -1.553, 0.5213, -1.662, 0.6883, -1.553, 0.9502, -1.553, 0.179, -1.662, 0.179, -1.662, 0.179, -1.739, 0.179, -1.662, 0.179, -1.739, 0.179, -1.739, 1.082, -1.371, 1.348, -1.371, 1.348, -1.371, 1.082, -1.371, 1.348, -1.371, 1.082, -1.371, 1.082, -1.371, 1.082, -1.371, 0.8151, -1.371, 1.082, -1.371, 0.8151, -1.371, 0.8151, -1.371, 0.9304, -2.0, 1.082, -2.0, 1.233, -2.0, 0.9304, -2.0, 1.233, -2.0, 1.233, -2.0, 0.9304, -2.0, 1.233, -2.0, 1.082, -2.0, 0.9304, -2.0, 1.082, -2.0, 0.9304, -2.0, 2.0, -0.6177, 1.903, -0.7657, 1.714, -0.6575, 2.0, -0.6177, 1.714, -0.6575, 1.682, -0.574, 0.179, -1.739, 0.3443, -1.739, 0.3443, -1.739, 0.179, -1.739, 0.3443, -1.739, 0.179, -1.739, 0.4815, -0.574, 0.4492, -0.6575, 0.3124, -0.4664, 0.4815, -0.574, 0.3124, -0.4664, 0.5495, -0.4148, 1.851, -0.4664, 2.0, -0.6177, 1.682, -0.574, 1.851, -0.4664, 1.682, -0.574, 1.534, -0.5363, 0.6293, -0.5363, 0.4815, -0.574, 0.5495, -0.4148, 0.6293, -0.5363, 0.5495, -0.4148, 0.7927, -0.4405, 0.3443, -1.662, 0.3443, -1.662, 0.179, -1.662, 0.3443, -1.662, 0.179, -1.662, 0.179, -1.662, 0.5213, -1.515, 0.5213, -1.515, 0.3443, -1.515, 0.5213, -1.515, 0.3443, -1.515, 0.3443, -1.515, 1.903, -0.7657, 2.0, -0.6177, 1.714, -0.6575, 1.903, -0.7657, 1.714, -0.6575, 1.579, -0.7146, 1.665, -0.8429, 1.903, -0.7657, 1.579, -0.7146, 1.665, -0.8429, 1.579, -0.7146, 1.411, -0.7043, 1.391, -0.8287, 1.665, -0.8429, 1.411, -0.7043, 1.391, -0.8287, 1.411, -0.7043, 1.082, -0.5949, 1.082, -0.7216, 1.391, -0.8287, 1.082, -0.5949, 1.082, -0.7216, 1.082, -0.5949, 0.752, -0.7043, 0.5213, -1.662, 0.5213, -1.515, 0.5213, -1.515, 0.5213, -1.662, 0.5213, -1.515, 0.5213, -1.662, 1.082, -0.567, 0.7927, -0.4405, 0.6293, -0.5363, 0.6293, -0.5363, 0.7927, -0.4405, 0.5495, -0.4148, 0.3443, -1.515, 0.3443, -1.662, 0.3443, -1.662, 0.3443, -1.515, 0.3443, -1.662, 0.3443, -1.515, 0.5841, -0.7146, 0.4492, -0.6575, 0.4979, -0.8429, 0.5841, -0.7146, 0.4979, -0.8429, 0.7721, -0.8287, 0.752, -0.7043, 0.5841, -0.7146, 0.7721, -0.8287, 0.752, -0.7043, 0.7721, -0.8287, 1.082, -0.7216, 0.3443, -1.739, 0.3443, -1.886, 0.3443, -1.886, 0.3443, -1.739, 0.3443, -1.886, 0.3443, -1.739, 0.3443, -1.886, 0.5213, -1.886, 0.5213, -1.886, 0.3443, -1.886, 0.5213, -1.886, 0.3443, -1.886, 0.5213, -1.886, 0.5213, -1.739, 0.5213, -1.739, 0.5213, -1.886, 0.5213, -1.739, 0.5213, -1.886, 0.5213, -1.739, 0.9503, -1.739, 0.9503, -1.739, 0.5213, -1.739, 0.9503, -1.739, 0.5213, -1.739, 1.361, -0.8135, 1.251, -0.7761, 1.082, -0.8135, 1.361, -0.8135, 1.082, -0.8135, 1.082, -0.883, 0.9503, -1.662, 0.9503, -1.662, 0.5213, -1.662, 0.9503, -1.662, 0.5213, -1.662, 0.5213, -1.662, 1.251, -0.7761, 1.361, -0.8135, 1.082, -0.7761, 1.251, -0.7761, 1.082, -0.7761, 1.082, -0.7761, 1.361, -0.883, 1.361, -0.8135, 1.082, -0.883, 1.361, -0.883, 1.082, -0.883, 1.082, -0.9212, 0.0, -1.978, 0.6883, -1.978, 0.6883, -1.978, 0.0, -1.978, 0.6883, -1.978, 0.0, -1.978, 0.0, -1.423, 0.6883, -1.423, 0.6883, -1.423, 0.0, -1.423, 0.6883, -1.423, 0.0, -1.423, 1.082, -1.055, 0.8667, -1.055, 0.8667, -1.055, 1.082, -1.055, 0.8667, -1.055, 1.082, -1.055, 1.082, -1.055, 1.297, -1.055, 1.297, -1.055, 1.082, -1.055, 1.297, -1.055, 1.082, -1.055, 0.0, -1.423, 0.0, -1.515, 0.0, -1.515, 0.0, -1.423, 0.0, -1.515, 0.0, -1.423, 0.0, -1.978, 0.0, -1.886, 0.0, -1.886, 0.0, -1.978, 0.0, -1.886, 0.0, -1.978, 0.0, -1.803, 0.0, -1.597, 0.0, -1.597, 0.0, -1.803, 0.0, -1.597, 0.0, -1.803, 0.179, -1.886, 0.179, -1.886, 0.0, -1.886, 0.179, -1.886, 0.0, -1.886, 0.0, -1.886, 0.9503, -1.848, 0.6883, -1.848, 0.6883, -1.848, 0.9503, -1.848, 0.6883, -1.848, 0.9503, -1.848, 1.082, -0.4438, 1.082, -0.4016, 0.9651, -0.4438, 1.082, -0.4438, 0.9651, -0.4438, 1.082, -0.5274, 0.179, -1.515, 0.179, -1.515, 0.0, -1.515, 0.179, -1.515, 0.0, -1.515, 0.0, -1.515, 0.6883, -1.553, 0.9502, -1.553, 0.9502, -1.553, 0.6883, -1.553, 0.9502, -1.553, 0.6883, -1.553, 0.179, -1.597, 0.179, -1.597, 0.179, -1.515, 0.179, -1.597, 0.179, -1.515, 0.179, -1.515, 0.9651, -0.7142, 1.082, -0.7564, 1.082, -0.7142, 0.9651, -0.7142, 1.082, -0.7142, 0.8931, -0.6306, 0.0, -1.886, 0.0, -1.978, 0.179, -1.886, 0.0, -1.515, 0.0, -1.423, 0.179, -1.515, 0.9304, -0.9212, 0.8027, -0.883, 0.9304, -0.9212, 1.233, -0.9212, 1.361, -0.883, 1.082, -0.9212, 0.9503, -1.739, 0.5213, -1.739, 0.9503, -1.848, 0.9503, -1.662, 0.5213, -1.662, 0.9502, -1.553])
me_shape0_material0_001.materials.append(mat_material_002)
me_shape0_material0_001.update()

# ---- objects
ob_shape0_material0 = bpy.data.objects.new('shape0_material0', me_shape0_material0_001)

# ---- transforms, parenting, visibility, modifiers, constraints
ob_shape0_material0.location = (0.0, 0.0, 0.0)
ob_shape0_material0.rotation_euler = (1.571, -0.0, 0.0)

# ---- collection membership
col_collection.objects.link(ob_shape0_material0)

# ---- scene / render settings (as saved in the file)
scene.frame_start = 1; scene.frame_end = 250; scene.frame_set(1)
scene.render.engine = 'BLENDER_EEVEE_NEXT'
scene.cycles.sampling_pattern = 'TABULATED_SOBOL'
scene.view_settings.view_transform = 'Filmic'
bpy.context.view_layer.update()

# ---- added for rendering (the .blend has no active camera and no usable light): camera, sun
cam_auto = bpy.data.cameras.new('AutoCamera')
cam_auto.lens = 50.0
cam_auto.sensor_width = 36.0
cam_auto.clip_end = 1000.0
ob_auto_camera = bpy.data.objects.new('AutoCamera', cam_auto)
scene.collection.objects.link(ob_auto_camera)
ob_auto_camera.location = (2.81464, -3.44171, 3.71459)
ob_auto_camera.rotation_euler = (1.09748, -7.21219e-08, 0.694738)
scene.camera = ob_auto_camera
light_auto_sun = bpy.data.lights.new('AutoSun', 'SUN')
light_auto_sun.energy = 3.0
light_auto_sun.angle = 0.0523599
ob_auto_sun = bpy.data.objects.new('AutoSun', light_auto_sun)
scene.collection.objects.link(ob_auto_sun)
ob_auto_sun.rotation_euler = (0.872665, 0.174533, 0.523599)
bpy.context.view_layer.update()
